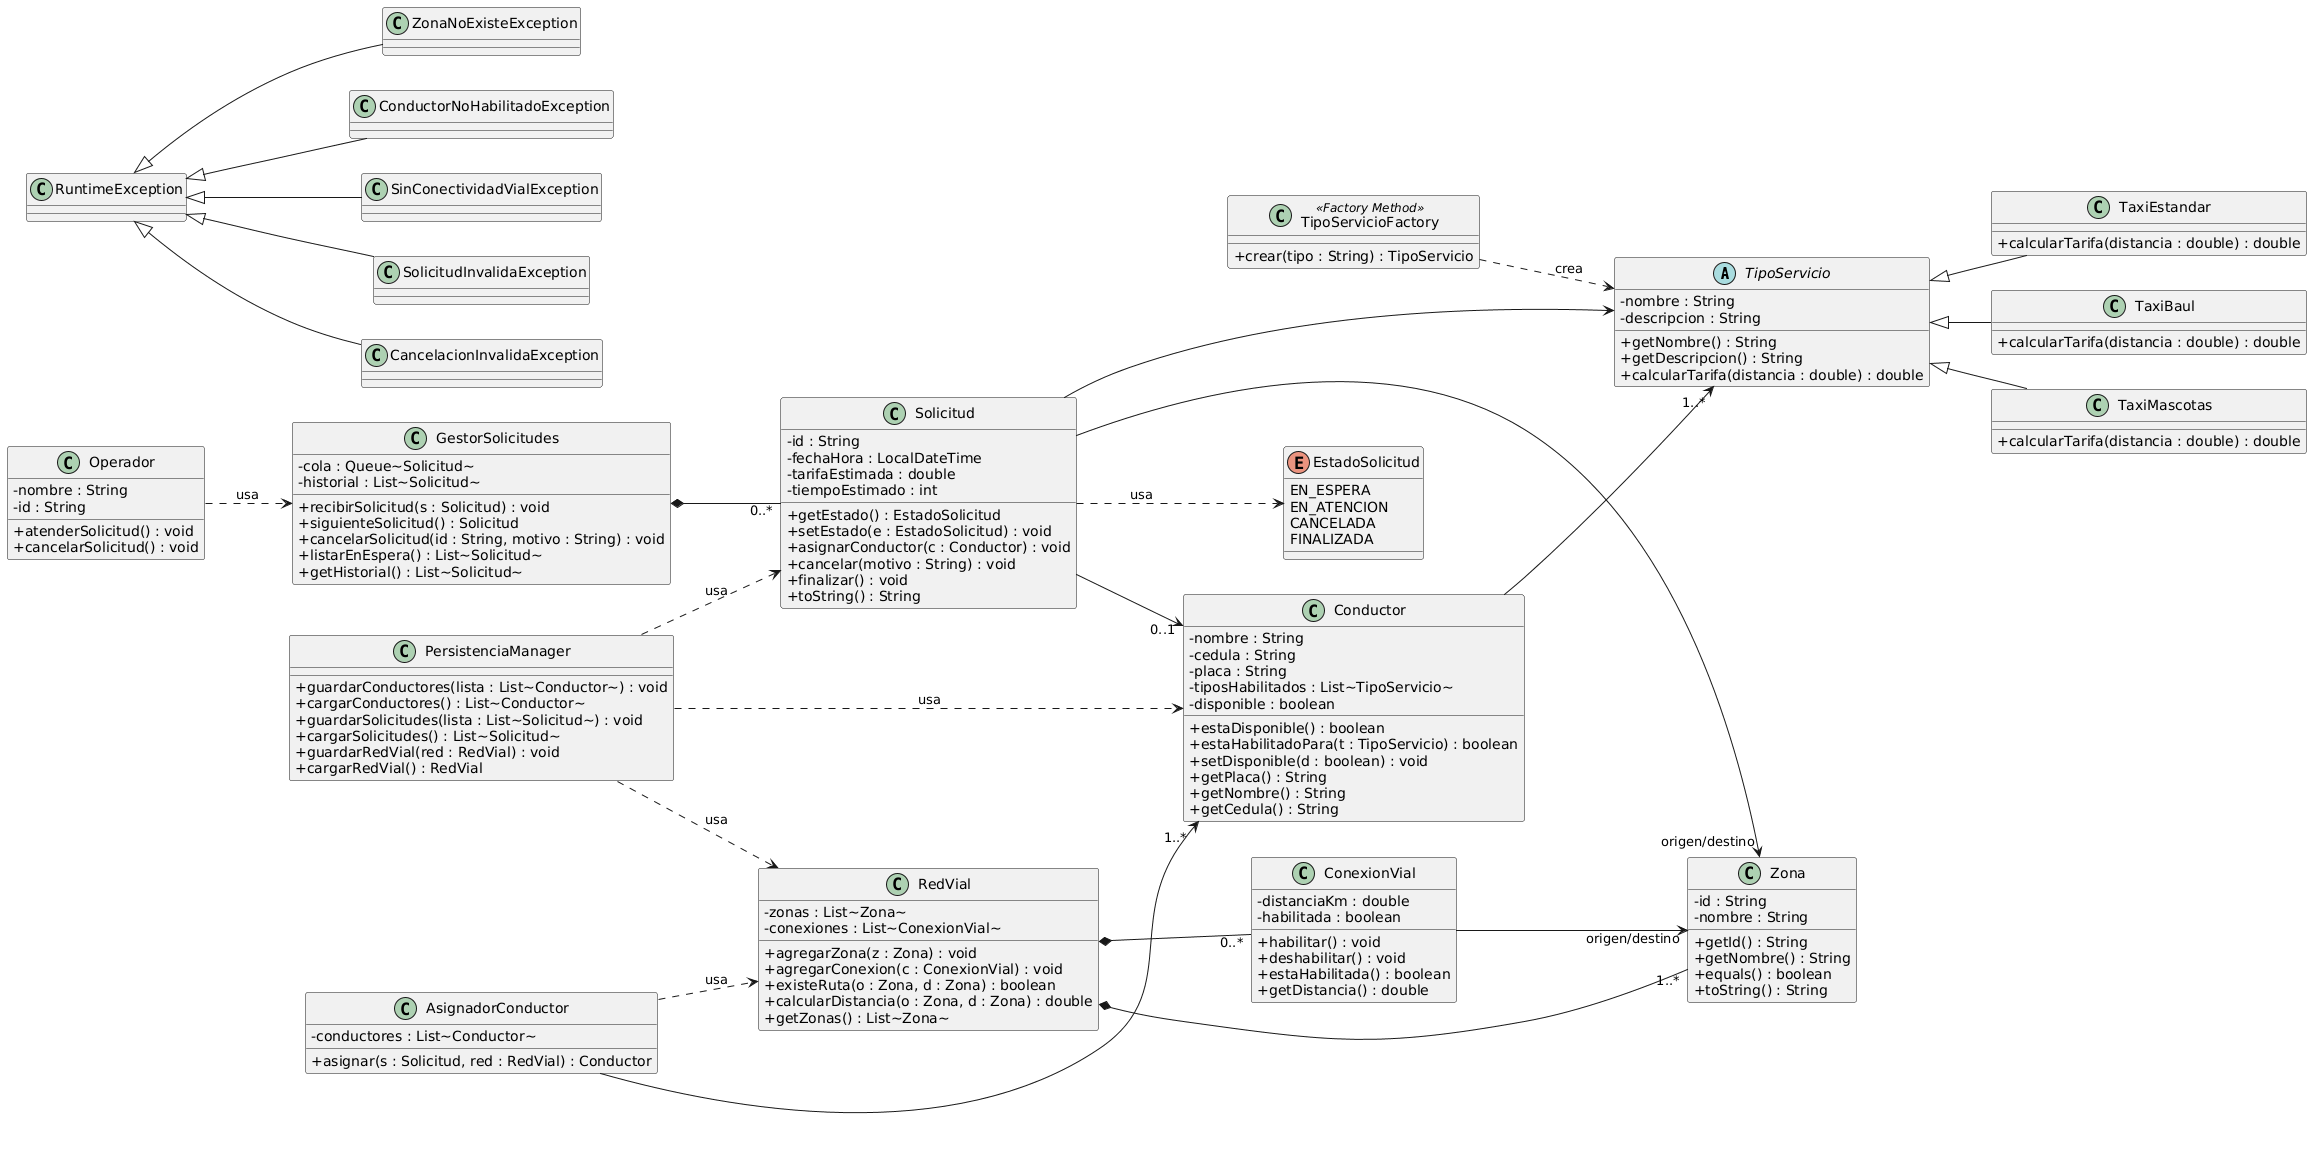

The diagram above was rendered by PlantUML. Its source (embedded in the PNG):
@startuml
left to right direction
skinparam classAttributeIconSize 0
skinparam shadowing false

abstract class TipoServicio {
  - nombre : String
  - descripcion : String
  + getNombre() : String
  + getDescripcion() : String
  + calcularTarifa(distancia : double) : double
}

class TaxiEstandar {
  + calcularTarifa(distancia : double) : double
}
class TaxiBaul {
  + calcularTarifa(distancia : double) : double
}
class TaxiMascotas {
  + calcularTarifa(distancia : double) : double
}

TipoServicio <|-- TaxiEstandar
TipoServicio <|-- TaxiBaul
TipoServicio <|-- TaxiMascotas

class TipoServicioFactory <<Factory Method>> {
  + crear(tipo : String) : TipoServicio
}

TipoServicioFactory ..> TipoServicio : crea

class Zona {
  - id : String
  - nombre : String
  + getId() : String
  + getNombre() : String
  + equals() : boolean
  + toString() : String
}

class ConexionVial {
  - distanciaKm : double
  - habilitada : boolean
  + habilitar() : void
  + deshabilitar() : void
  + estaHabilitada() : boolean
  + getDistancia() : double
}
ConexionVial --> "origen/destino" Zona

class RedVial {
  - zonas : List~Zona~
  - conexiones : List~ConexionVial~
  + agregarZona(z : Zona) : void
  + agregarConexion(c : ConexionVial) : void
  + existeRuta(o : Zona, d : Zona) : boolean
  + calcularDistancia(o : Zona, d : Zona) : double
  + getZonas() : List~Zona~
}
RedVial *-- "1..*" Zona
RedVial *-- "0..*" ConexionVial

class Conductor {
  - nombre : String
  - cedula : String
  - placa : String
  - tiposHabilitados : List~TipoServicio~
  - disponible : boolean
  + estaDisponible() : boolean
  + estaHabilitadoPara(t : TipoServicio) : boolean
  + setDisponible(d : boolean) : void
  + getPlaca() : String
  + getNombre() : String
  + getCedula() : String
}
Conductor --> "1..*" TipoServicio

enum EstadoSolicitud {
  EN_ESPERA
  EN_ATENCION
  CANCELADA
  FINALIZADA
}

class Solicitud {
  - id : String
  - fechaHora : LocalDateTime
  - tarifaEstimada : double
  - tiempoEstimado : int
  + getEstado() : EstadoSolicitud
  + setEstado(e : EstadoSolicitud) : void
  + asignarConductor(c : Conductor) : void
  + cancelar(motivo : String) : void
  + finalizar() : void
  + toString() : String
}
Solicitud --> "origen/destino" Zona
Solicitud --> TipoServicio
Solicitud --> "0..1" Conductor
Solicitud ..> EstadoSolicitud : usa

class GestorSolicitudes {
  - cola : Queue~Solicitud~
  - historial : List~Solicitud~
  + recibirSolicitud(s : Solicitud) : void
  + siguienteSolicitud() : Solicitud
  + cancelarSolicitud(id : String, motivo : String) : void
  + listarEnEspera() : List~Solicitud~
  + getHistorial() : List~Solicitud~
}
GestorSolicitudes *-- "0..*" Solicitud

class AsignadorConductor {
  - conductores : List~Conductor~
  + asignar(s : Solicitud, red : RedVial) : Conductor
}
AsignadorConductor --> "1..*" Conductor
AsignadorConductor ..> RedVial : usa

class Operador {
  - nombre : String
  - id : String
  + atenderSolicitud() : void
  + cancelarSolicitud() : void
}
Operador ..> GestorSolicitudes : usa

class PersistenciaManager {
  + guardarConductores(lista : List~Conductor~) : void
  + cargarConductores() : List~Conductor~
  + guardarSolicitudes(lista : List~Solicitud~) : void
  + cargarSolicitudes() : List~Solicitud~
  + guardarRedVial(red : RedVial) : void
  + cargarRedVial() : RedVial
}
PersistenciaManager ..> Conductor : usa
PersistenciaManager ..> Solicitud : usa
PersistenciaManager ..> RedVial : usa

class ZonaNoExisteException extends RuntimeException
class ConductorNoHabilitadoException extends RuntimeException
class SinConectividadVialException extends RuntimeException
class SolicitudInvalidaException extends RuntimeException
class CancelacionInvalidaException extends RuntimeException
@enduml